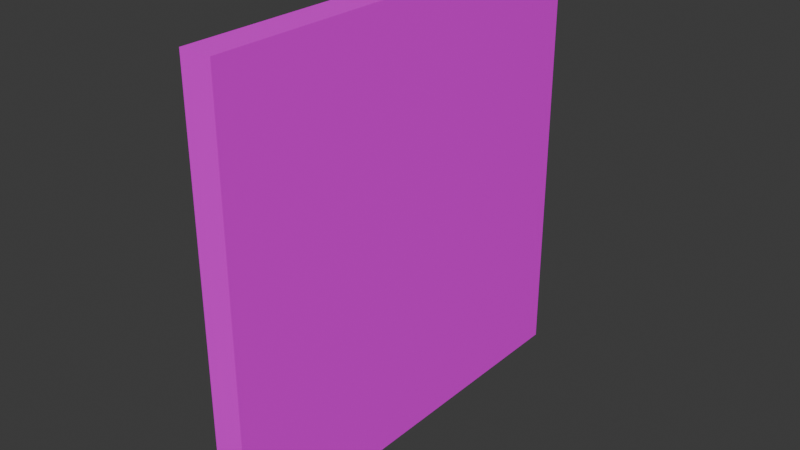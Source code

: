 # Source: MuroDeOjo.blend  (saved by Blender 4.4.30; exported with 4.5.12 LTS)
import bpy
from mathutils import Matrix  # noqa: F401  (used for matrix-valued properties, if any)

bpy.ops.wm.read_factory_settings(use_empty=True)
scene = bpy.context.scene
scene.name = 'Scene'

# ---- collections
col_collection = bpy.data.collections.new('Collection'); scene.collection.children.link(col_collection)

# ---- images (referenced by path relative to the original .blend; pixels are not part of the script)
import os
ASSET_DIR = os.environ.get("B2B_ASSET_DIR", "")  # directory of the original .blend (textures are referenced by path, not embedded)
HERE = os.path.dirname(os.path.abspath(__file__))  # packed textures are extracted next to this script under _unpacked/

def load_image(name, relpath, width, height, colorspace="sRGB"):
    """Load a texture the original file referenced (path relative to the .blend, or extracted next to this script)."""
    p = next((c for c in (os.path.join(HERE, relpath), os.path.join(ASSET_DIR, relpath)) if relpath and os.path.exists(c)), "")
    if p:
        img = bpy.data.images.load(p, check_existing=True)
        img.name = name
    else:  # same state as the original file: an image datablock whose file is absent (Cycles renders it pink)
        img = bpy.data.images.new(name, width, height)
        img.source = "FILE"
        img.filepath = "//" + (relpath or name)
    img.colorspace_settings.name = colorspace
    return img
img_muro_ojo_base_color = load_image('Muro Ojo Base Color', 'Muro Ojo Base Color.png', 1024, 1024, 'sRGB')

# ---- materials (node trees are filled in below, after node groups)
mat_material_001 = bpy.data.materials.new('Material.001')

# ---- material node trees
mat_material_001.use_nodes = True; mat_material_001.node_tree.nodes.clear()
_N = mat_material_001.node_tree.nodes; _L = mat_material_001.node_tree.links
n0 = _N.new('ShaderNodeBsdfPrincipled'); n0.name = 'Principled BSDF'; n0.location = (10, 300)
n1 = _N.new('ShaderNodeOutputMaterial'); n1.name = 'Material Output'; n1.location = (300, 300)
n2 = _N.new('ShaderNodeTexImage'); n2.name = 'Image Texture'; n2.location = (-280, 280)
n2.image = img_muro_ojo_base_color
_L.new(n0.outputs[0], n1.inputs[0])
_L.new(n2.outputs[0], n0.inputs[0])
n1.is_active_output = True

# ---- world
world_world = bpy.data.worlds.new('World'); scene.world = world_world
world_world.use_nodes = True; world_world.node_tree.nodes.clear()
_N = world_world.node_tree.nodes; _L = world_world.node_tree.links
n0 = _N.new('ShaderNodeOutputWorld'); n0.name = 'World Output'; n0.location = (300, 300)
n1 = _N.new('ShaderNodeBackground'); n1.name = 'Background'; n1.location = (10, 300)
n1.inputs[0].default_value = (0.05088, 0.05088, 0.05088, 1.0)
_L.new(n1.outputs[0], n0.inputs[0])
n0.is_active_output = True
world_world.color = (0.05088, 0.05088, 0.05088)
world_world.sun_shadow_jitter_overblur = 0.0

# ---- meshes
me_cube_001 = bpy.data.meshes.new('Cube.001')
me_cube_001.from_pydata([(1.0, 0.009304, 0.5337), (1.0, 0.5542, 0.06457), (-1.0, 0.5458, 0.08181), (-1.0, 0.02408, 0.5294), (1.0, -0.1205, -0.5428), (-1.0, -0.115, -0.4942), (1.0, -0.6062, 0.06165), (1.0, -0.2758, 0.2524), (-1.0, -0.6255, 0.08932), (-1.0, -0.3826, 0.366)], [], [(7, 6, 4, 1), (2, 5, 8, 9), (0, 3, 9, 7), (0, 1, 2, 3), (1, 4, 5, 2), (6, 8, 5, 4), (7, 9, 8, 6), (0, 7, 1), (3, 2, 9)])
_uv = me_cube_001.uv_layers.new(name='UVMap')
_uv.uv.foreach_set('vector', [0.9752, 0.533, 0.9827, 0.5813, 0.8834, 0.5813, 0.8899, 0.4652, 0.2753, 0.8862, 0.3875, 0.8864, 0.3875, 0.9857, 0.3408, 0.9919, 0.7915, 0.4118, 0.5354, 0.4118, 0.5348, 0.3556, 0.7917, 0.3605, 0.7928, 0.004009, 0.794, 0.09608, 0.5378, 0.09697, 0.5367, 0.00894, 0.794, 0.09608, 0.7947, 0.2123, 0.5385, 0.2092, 0.5378, 0.09697, 0.7918, 0.3116, 0.5356, 0.3085, 0.5385, 0.2092, 0.7947, 0.2123, 0.7917, 0.3605, 0.5348, 0.3556, 0.5356, 0.3085, 0.7918, 0.3116, 0.9804, 0.482, 0.9752, 0.533, 0.8899, 0.4652, 0.2878, 0.9734, 0.2753, 0.8862, 0.3408, 0.9919])
me_cube_001.materials.append(mat_material_001)
me_cube_001.update()
me_cube_007 = bpy.data.meshes.new('Cube.007')
me_cube_007.from_pydata([(-1.0, 1.0, 1.0), (-1.0, 0.1588, 1.0), (1.0, 1.0, 1.0), (-1.0, 1.0, 0.3486), (-1.0, 0.02408, 0.5294), (-1.0, 0.5458, 0.08181), (1.0, 0.009304, 0.5337), (1.0, 0.1599, 1.0), (1.0, 0.5542, 0.06457), (1.0, 1.0, 0.3112)], [], [(0, 4, 1), (2, 0, 1, 7), (9, 3, 0, 2), (3, 5, 4, 0), (6, 4, 5, 8), (7, 1, 4, 6), (7, 6, 2), (6, 8, 9, 2), (8, 5, 3, 9)])
_uv = me_cube_007.uv_layers.new(name='UVMap')
_uv.uv.foreach_set('vector', [0.9965, 0.4567, 0.9362, 0.3318, 0.9965, 0.349, 0.4799, 0.4684, 0.4814, 0.7245, 0.3736, 0.7251, 0.3724, 0.469, 0.5682, 0.4679, 0.5648, 0.7241, 0.4814, 0.7245, 0.4799, 0.4684, 0.9131, 0.4567, 0.8789, 0.3986, 0.9362, 0.3318, 0.9965, 0.4567, 0.7255, 0.4694, 0.7203, 0.7255, 0.6323, 0.7243, 0.6334, 0.4682, 0.3724, 0.469, 0.3736, 0.7251, 0.311, 0.7255, 0.3096, 0.4693, 0.453, 0.9642, 0.4337, 0.9045, 0.5605, 0.9642, 0.4337, 0.9045, 0.5034, 0.8444, 0.5605, 0.876, 0.5605, 0.9642, 0.6334, 0.4682, 0.6323, 0.7243, 0.5648, 0.7241, 0.5682, 0.4679])
me_cube_007.materials.append(mat_material_001)
me_cube_007.update()
me_cube_008 = bpy.data.meshes.new('Cube.008')
me_cube_008.from_pydata([(-1.0, -1.0, 1.0), (1.0, -1.0, 1.0), (-1.0, 0.1588, 1.0), (-1.0, -0.5469, 0.7529), (-1.0, -0.3826, 0.366), (1.0, -0.5309, 0.7334), (1.0, -0.2758, 0.2524), (1.0, 0.1599, 1.0), (1.0, 0.009304, 0.5337), (-1.0, 0.02408, 0.5294)], [], [(0, 3, 5, 1), (7, 2, 0, 1), (2, 3, 0), (9, 4, 3, 2), (5, 3, 4, 6), (5, 6, 8, 7), (1, 5, 7), (7, 8, 9, 2), (8, 6, 4, 9)])
_uv = me_cube_008.uv_layers.new(name='UVMap')
_uv.uv.foreach_set('vector', [0.004274, 0.6413, 0.003651, 0.5752, 0.2597, 0.5698, 0.2604, 0.6389, 0.2618, 0.7875, 0.005674, 0.7897, 0.004274, 0.6413, 0.2604, 0.6389, 0.7082, 0.7377, 0.6178, 0.7693, 0.5598, 0.7377, 0.6909, 0.798, 0.6389, 0.8189, 0.6178, 0.7693, 0.7082, 0.7377, 0.2597, 0.9711, 0.003651, 0.9623, 0.006159, 0.9085, 0.263, 0.9015, 0.5113, 0.794, 0.544, 0.7324, 0.5805, 0.7684, 0.5998, 0.8281, 0.4512, 0.8281, 0.5113, 0.794, 0.5998, 0.8281, 0.2618, 0.7875, 0.2623, 0.8502, 0.006209, 0.8524, 0.005674, 0.7897, 0.2623, 0.8502, 0.263, 0.9015, 0.006159, 0.9085, 0.006209, 0.8524])
me_cube_008.materials.append(mat_material_001)
me_cube_008.update()
me_cube_009 = bpy.data.meshes.new('Cube.009')
me_cube_009.from_pydata([(-1.0, -1.0, 1.0), (-1.0, -1.0, -0.05008), (1.0, -1.0, 1.0), (-1.0, -0.5469, 0.7529), (-1.0, -0.6255, 0.08932), (-1.0, -0.3826, 0.366), (1.0, -0.6063, 0.06163), (1.0, -1.0, -0.05921), (1.0, -0.2758, 0.2524), (1.0, -0.5309, 0.7334)], [], [(1, 0, 4), (1, 7, 2, 0), (0, 2, 9, 3), (0, 3, 5, 4), (6, 7, 1, 4), (8, 6, 4, 5), (7, 6, 2), (6, 8, 9, 2), (9, 8, 5, 3)])
_uv = me_cube_009.uv_layers.new(name='UVMap')
_uv.uv.foreach_set('vector', [0.7082, 0.8996, 0.5737, 0.8996, 0.6903, 0.8517, 0.9827, 0.7569, 0.7267, 0.7494, 0.7313, 0.6139, 0.9873, 0.6225, 0.9873, 0.975, 0.7316, 0.9896, 0.7276, 0.9206, 0.9835, 0.909, 0.5737, 0.8996, 0.6053, 0.8416, 0.6549, 0.8206, 0.6903, 0.8517, 0.7252, 0.8022, 0.7267, 0.7494, 0.9827, 0.7569, 0.9813, 0.8081, 0.7235, 0.851, 0.7252, 0.8022, 0.9813, 0.8081, 0.9804, 0.8552, 0.8069, 0.3049, 0.8573, 0.3204, 0.8069, 0.4406, 0.8573, 0.3204, 0.8996, 0.3448, 0.867, 0.4064, 0.8069, 0.4406, 0.7276, 0.9206, 0.7235, 0.851, 0.9804, 0.8552, 0.9835, 0.909])
me_cube_009.materials.append(mat_material_001)
me_cube_009.update()
me_cube_010 = bpy.data.meshes.new('Cube.010')
me_cube_010.from_pydata([(-1.0, -1.0, -1.0), (-1.0, -0.1199, -1.0), (1.0, -1.0, -1.0), (-1.0, -1.0, -0.05008), (-1.0, -0.6255, 0.08932), (-1.0, -0.115, -0.4942), (1.0, -0.6062, 0.06165), (1.0, -0.1205, -0.5428), (1.0, -1.0, -0.05921), (1.0, -0.1283, -1.0)], [], [(4, 5, 1, 0), (1, 9, 2, 0), (2, 8, 3, 0), (3, 4, 0), (6, 4, 3, 8), (6, 7, 5, 4), (9, 7, 6, 2), (2, 6, 8), (1, 5, 7, 9)])
_uv = me_cube_010.uv_layers.new(name='UVMap')
_uv.uv.foreach_set('vector', [0.8701, 0.143, 0.8048, 0.06829, 0.8054, 0.003515, 0.9181, 0.003515, 0.2689, 0.1758, 0.525, 0.1762, 0.5253, 0.2879, 0.2692, 0.2885, 0.5253, 0.2879, 0.5256, 0.4083, 0.2695, 0.4102, 0.2692, 0.2885, 0.9181, 0.1252, 0.8701, 0.143, 0.9181, 0.003515, 0.5259, 0.4611, 0.2698, 0.4614, 0.2695, 0.4102, 0.5256, 0.4083, 0.5259, 0.01835, 0.5251, 0.1177, 0.269, 0.111, 0.2699, 0.01175, 0.8018, 0.2976, 0.8008, 0.239, 0.863, 0.1616, 0.9135, 0.2976, 0.9135, 0.2976, 0.863, 0.1616, 0.9135, 0.1771, 0.2689, 0.1758, 0.269, 0.111, 0.5251, 0.1177, 0.525, 0.1762])
me_cube_010.materials.append(mat_material_001)
me_cube_010.update()
me_cube_011 = bpy.data.meshes.new('Cube.011')
me_cube_011.from_pydata([(-1.0, 1.0, -1.0), (-1.0, 1.0, 0.3486), (1.0, 1.0, -1.0), (-1.0, -0.1199, -1.0), (-1.0, -0.115, -0.4942), (-1.0, 0.5458, 0.08181), (1.0, -0.1205, -0.5428), (1.0, 0.5542, 0.06457), (1.0, -0.1283, -1.0), (1.0, 1.0, 0.3112)], [], [(4, 5, 1, 0), (0, 1, 9, 2), (0, 2, 8, 3), (3, 4, 0), (3, 8, 6, 4), (7, 5, 4, 6), (8, 2, 9, 7, 6), (7, 9, 1, 5)])
_uv = me_cube_011.uv_layers.new(name='UVMap')
_uv.uv.foreach_set('vector', [0.7315, 0.5304, 0.8161, 0.4566, 0.8743, 0.4224, 0.8743, 0.5951, 0.004458, 0.1772, 0.004527, 0.004524, 0.2607, 0.009412, 0.2606, 0.1773, 0.004458, 0.1772, 0.2606, 0.1773, 0.2605, 0.3218, 0.004401, 0.3207, 0.7308, 0.5951, 0.7315, 0.5304, 0.8743, 0.5951, 0.004401, 0.3207, 0.2605, 0.3218, 0.2603, 0.3804, 0.004101, 0.3854, 0.2604, 0.4966, 0.004281, 0.4977, 0.004101, 0.3854, 0.2603, 0.3804, 0.4429, 0.7321, 0.4429, 0.8766, 0.275, 0.8766, 0.3066, 0.8195, 0.3843, 0.7331, 0.2604, 0.4966, 0.2607, 0.5619, 0.004501, 0.5652, 0.004281, 0.4977])
me_cube_011.materials.append(mat_material_001)
me_cube_011.update()

# ---- objects
ob_cube = bpy.data.objects.new('Cube', me_cube_001)
ob_cube_001 = bpy.data.objects.new('Cube.001', me_cube_007)
ob_cube_002 = bpy.data.objects.new('Cube.002', me_cube_008)
ob_cube_003 = bpy.data.objects.new('Cube.003', me_cube_009)
ob_cube_004 = bpy.data.objects.new('Cube.004', me_cube_010)
ob_cube_005 = bpy.data.objects.new('Cube.005', me_cube_011)

# ---- transforms, parenting, visibility, modifiers, constraints
ob_cube.location = (0.0, 0.0, 8.955)
ob_cube.scale = (0.6783, 9.315, 9.315)
ob_cube_001.location = (0.0, 0.0, 8.955)
ob_cube_001.scale = (0.6783, 9.315, 9.315)
ob_cube_002.location = (0.0, 0.0, 8.955)
ob_cube_002.scale = (0.6783, 9.315, 9.315)
ob_cube_003.location = (0.0, 0.0, 8.955)
ob_cube_003.scale = (0.6783, 9.315, 9.315)
ob_cube_004.location = (0.0, 0.0, 8.955)
ob_cube_004.scale = (0.6783, 9.315, 9.315)
ob_cube_005.location = (0.0, 0.0, 8.955)
ob_cube_005.scale = (0.6783, 9.315, 9.315)

# ---- collection membership
col_collection.objects.link(ob_cube)
col_collection.objects.link(ob_cube_001)
col_collection.objects.link(ob_cube_002)
col_collection.objects.link(ob_cube_003)
col_collection.objects.link(ob_cube_004)
col_collection.objects.link(ob_cube_005)

# ---- scene / render settings (as saved in the file)
scene.frame_start = 1; scene.frame_end = 250; scene.frame_set(1)
scene.render.engine = 'BLENDER_EEVEE_NEXT'
bpy.context.view_layer.update()

# ---- added for rendering (the .blend has no active camera and no usable light): camera, sun
cam_auto = bpy.data.cameras.new('AutoCamera')
cam_auto.lens = 50.0
cam_auto.sensor_width = 36.0
cam_auto.clip_end = 1000.0
ob_auto_camera = bpy.data.objects.new('AutoCamera', cam_auto)
scene.collection.objects.link(ob_auto_camera)
ob_auto_camera.location = (24.4094, -29.2913, 28.4824)
ob_auto_camera.rotation_euler = (1.09748, -7.21219e-08, 0.694738)
scene.camera = ob_auto_camera
light_auto_sun = bpy.data.lights.new('AutoSun', 'SUN')
light_auto_sun.energy = 3.0
light_auto_sun.angle = 0.0523599
ob_auto_sun = bpy.data.objects.new('AutoSun', light_auto_sun)
scene.collection.objects.link(ob_auto_sun)
ob_auto_sun.rotation_euler = (0.872665, 0.174533, 0.523599)
bpy.context.view_layer.update()
